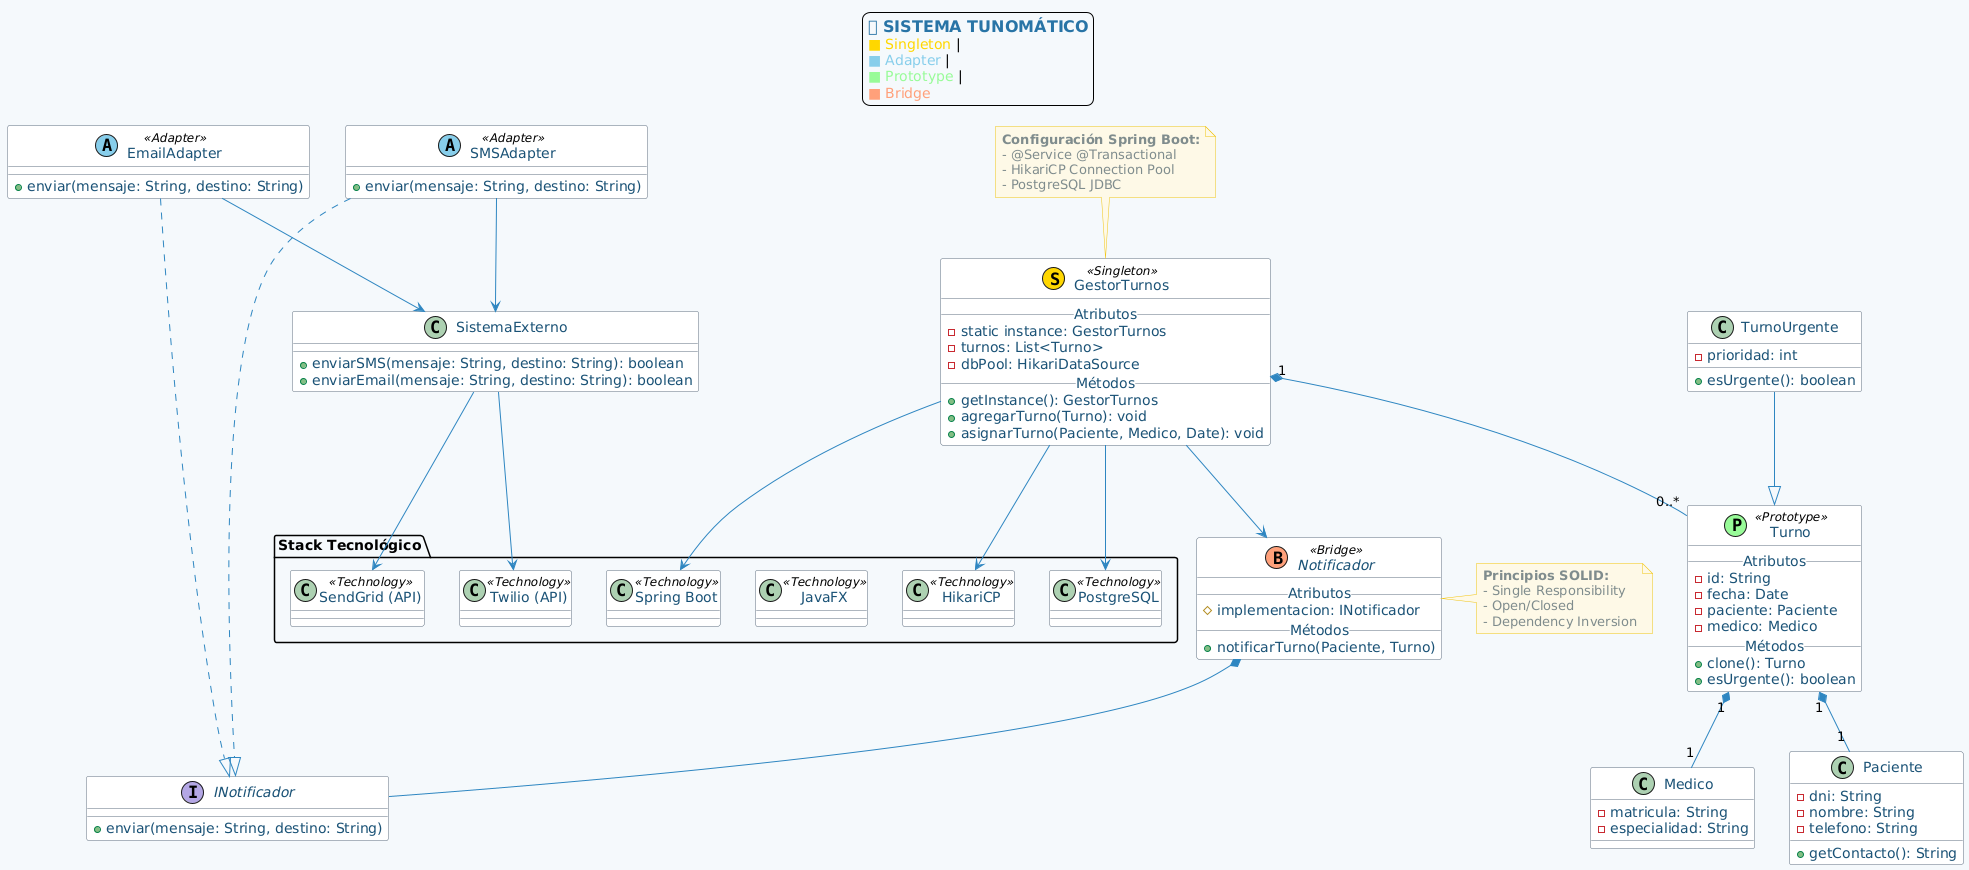

The diagram above was rendered by PlantUML. Its source (embedded in the PNG):
@startuml
' ##### CONFIGURACIÓN ESTÉTICA #####
skinparam {
    BackgroundColor #F5F9FC
    ArrowColor #2E86C1
    BorderColor #5D6D7E
    Class {
        BackgroundColor White
        BorderColor #5D6D7E
        FontSize 14
        AttributeFontColor #1A5276
        MethodFontColor #1A5276
    }
    Note {
        BackgroundColor #FEF9E7
        BorderColor #F1C40F
        FontColor #7F8C8D
    }
}

' ##### LEYENDA #####
legend top
    <font color=#2874A6><size:16><b>🏥 SISTEMA TUNOMÁTICO</b></size></font>
    <color:#FFD700>■ Singleton</color> | 
    <color:#87CEEB>■ Adapter</color> | 
    <color:#98FB98>■ Prototype</color> | 
    <color:#FFA07A>■ Bridge</color>
endlegend

' ##### CLASES PRINCIPALES #####

' --- 1. GESTOR (Singleton) ---
class GestorTurnos << (S,#FFD700) Singleton >> {
    __Atributos__
    - static instance: GestorTurnos
    - turnos: List<Turno>
    - dbPool: HikariDataSource
    __Métodos__
    + getInstance(): GestorTurnos
    + agregarTurno(Turno): void
    + asignarTurno(Paciente, Medico, Date): void
}

note top of GestorTurnos
    <b>Configuración Spring Boot:</b>
    - @Service @Transactional
    - HikariCP Connection Pool
    - PostgreSQL JDBC
end note

' --- 2. TURNOS (Prototype) ---
class Turno << (P,#98FB98) Prototype >> {
    __Atributos__
    - id: String
    - fecha: Date
    - paciente: Paciente
    - medico: Medico
    __Métodos__
    + clone(): Turno
    + esUrgente(): boolean
}

class TurnoUrgente {
    - prioridad: int
    + esUrgente(): boolean
}

' --- 3. PACIENTE Y MÉDICO ---
class Paciente {
    - dni: String
    - nombre: String
    - telefono: String
    + getContacto(): String
}

class Medico {
    - matricula: String
    - especialidad: String
}

' --- 4. NOTIFICACIONES (Bridge) ---
abstract class Notificador << (B,#FFA07A) Bridge >> {
    __Atributos__
    # implementacion: INotificador
    __Métodos__
    + notificarTurno(Paciente, Turno)
}

interface INotificador {
    + enviar(mensaje: String, destino: String)
}

' --- 5. ADAPTERS ---
class SMSAdapter << (A,#87CEEB) Adapter >> {
    + enviar(mensaje: String, destino: String)
}

class EmailAdapter << (A,#87CEEB) Adapter >> {
    + enviar(mensaje: String, destino: String)
}

' --- 6. SISTEMA EXTERNO ---
class SistemaExterno {
    + enviarSMS(mensaje: String, destino: String): boolean
    + enviarEmail(mensaje: String, destino: String): boolean
}

' ##### RELACIONES CORREGIDAS #####
GestorTurnos "1" *-- "0..*" Turno
TurnoUrgente --|> Turno
Turno "1" *-- "1" Paciente
Turno "1" *-- "1" Medico
Notificador *-- INotificador
SMSAdapter ..|> INotificador
EmailAdapter ..|> INotificador
SMSAdapter --> SistemaExterno
EmailAdapter --> SistemaExterno
GestorTurnos --> Notificador

' ##### TECNOLOGÍAS #####
package "Stack Tecnológico" {
    class "Spring Boot" <<Technology>>
    class "HikariCP" <<Technology>>
    class "PostgreSQL" <<Technology>>
    class "JavaFX" <<Technology>>
    class "Twilio (API)" <<Technology>>
    class "SendGrid (API)" <<Technology>>
}

GestorTurnos --> "Spring Boot"
GestorTurnos --> "HikariCP"
GestorTurnos --> "PostgreSQL"
SistemaExterno --> "Twilio (API)"
SistemaExterno --> "SendGrid (API)"

' ##### NOTAS #####
note right of Notificador
    <b>Principios SOLID:</b>
    - Single Responsibility
    - Open/Closed
    - Dependency Inversion
end note
@enduml